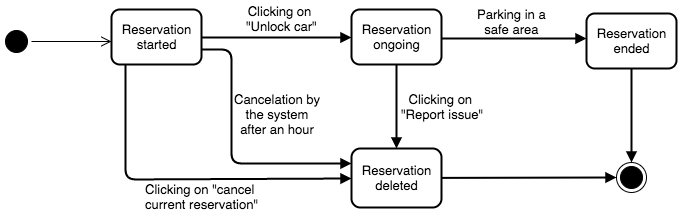

The diagram above was exported from draw.io. Its source (the exported page's mxGraphModel, read from the mxfile embedded in the PNG):
<mxGraphModel dx="790" dy="523" grid="1" gridSize="10" guides="1" tooltips="1" connect="1" arrows="1" fold="1" page="1" pageScale="1" pageWidth="4000" pageHeight="4000" math="0" shadow="0">
  <root>
    <mxCell id="0" />
    <mxCell id="1" parent="0" />
    <mxCell id="29b153770dd65bbd-5" value="Reservation&lt;div&gt;ended&lt;/div&gt;" style="rounded=1;whiteSpace=wrap;html=1;shadow=0;glass=0;comic=0;labelBackgroundColor=none;strokeColor=#000000;strokeWidth=2;fillColor=#FFFFFF;gradientColor=none;fontSize=13;" vertex="1" parent="1">
      <mxGeometry x="675" y="394" width="90" height="55" as="geometry" />
    </mxCell>
    <mxCell id="29b153770dd65bbd-6" value="&lt;span&gt;Reservation&lt;/span&gt;&lt;div&gt;started&lt;/div&gt;" style="rounded=1;whiteSpace=wrap;html=1;shadow=0;glass=0;comic=0;labelBackgroundColor=none;strokeColor=#000000;strokeWidth=2;fillColor=#FFFFFF;gradientColor=none;fontSize=13;" vertex="1" parent="1">
      <mxGeometry x="200" y="390" width="90" height="55" as="geometry" />
    </mxCell>
    <mxCell id="29b153770dd65bbd-9" value="Parking in a&lt;div&gt;safe area&lt;/div&gt;" style="html=1;verticalAlign=bottom;endArrow=block;strokeColor=#000000;strokeWidth=2;fontSize=13;" edge="1" parent="1">
      <mxGeometry width="80" relative="1" as="geometry">
        <mxPoint x="525" y="419" as="sourcePoint" />
        <mxPoint x="675" y="419" as="targetPoint" />
      </mxGeometry>
    </mxCell>
    <mxCell id="29b153770dd65bbd-10" value="" style="html=1;verticalAlign=bottom;endArrow=block;strokeColor=#000000;strokeWidth=2;fontSize=13;entryX=0;entryY=0.5;exitX=0.156;exitY=1;exitPerimeter=0;" edge="1" parent="1" source="29b153770dd65bbd-6" target="29b153770dd65bbd-8">
      <mxGeometry x="635" y="439" width="80" as="geometry">
        <mxPoint x="250" y="450" as="sourcePoint" />
        <mxPoint x="250" y="530" as="targetPoint" />
        <Array as="points">
          <mxPoint x="214" y="560" />
        </Array>
      </mxGeometry>
    </mxCell>
    <mxCell id="29b153770dd65bbd-11" value="Clicking on &quot;cancel&amp;nbsp;&lt;div&gt;current&amp;nbsp;&lt;span&gt;reservation&quot;&lt;/span&gt;&lt;/div&gt;" style="text;html=1;resizable=0;points=[];autosize=1;align=center;verticalAlign=top;spacingTop=-4;fontSize=13;" vertex="1" parent="1">
      <mxGeometry x="225" y="560" width="130" height="30" as="geometry" />
    </mxCell>
    <mxCell id="29b153770dd65bbd-12" value="&lt;span&gt;Reservation&lt;/span&gt;&lt;div&gt;&lt;span&gt;ongoing&lt;/span&gt;&lt;/div&gt;" style="rounded=1;whiteSpace=wrap;html=1;shadow=0;glass=0;comic=0;labelBackgroundColor=none;strokeColor=#000000;strokeWidth=2;fillColor=#FFFFFF;gradientColor=none;fontSize=13;" vertex="1" parent="1">
      <mxGeometry x="440" y="390" width="90" height="55" as="geometry" />
    </mxCell>
    <mxCell id="29b153770dd65bbd-13" value="" style="html=1;verticalAlign=bottom;endArrow=block;strokeColor=#000000;strokeWidth=2;fontSize=13;" edge="1" parent="1">
      <mxGeometry x="290" y="418" width="80" as="geometry">
        <mxPoint x="290" y="418" as="sourcePoint" />
        <mxPoint x="440" y="418" as="targetPoint" />
      </mxGeometry>
    </mxCell>
    <mxCell id="29b153770dd65bbd-14" value="Clicking on&amp;nbsp;&lt;div style=&quot;text-align: center&quot;&gt;&quot;Unlock car&quot;&lt;/div&gt;" style="text;html=1;resizable=0;points=[];autosize=1;align=center;verticalAlign=top;spacingTop=-4;fontSize=13;" vertex="1" parent="1">
      <mxGeometry x="325" y="382" width="90" height="30" as="geometry" />
    </mxCell>
    <mxCell id="49536bcd6a308283-1" value="" style="ellipse;html=1;shape=startState;fillColor=#000000;strokeColor=#000000;rounded=1;shadow=0;glass=0;comic=0;labelBackgroundColor=none;fontSize=13;align=center;" vertex="1" parent="1">
      <mxGeometry x="90" y="407" width="30" height="30" as="geometry" />
    </mxCell>
    <mxCell id="49536bcd6a308283-2" value="" style="edgeStyle=orthogonalEdgeStyle;html=1;verticalAlign=bottom;endArrow=open;endSize=8;strokeColor=#000000;fontSize=13;" edge="1" parent="1" source="49536bcd6a308283-1">
      <mxGeometry relative="1" as="geometry">
        <mxPoint x="200" y="422" as="targetPoint" />
      </mxGeometry>
    </mxCell>
    <mxCell id="49536bcd6a308283-3" value="" style="ellipse;html=1;shape=endState;fillColor=#000000;strokeColor=#000000;rounded=1;shadow=0;glass=0;comic=0;labelBackgroundColor=none;fontSize=13;align=center;" vertex="1" parent="1">
      <mxGeometry x="705" y="543" width="30" height="30" as="geometry" />
    </mxCell>
    <mxCell id="49536bcd6a308283-6" value="" style="html=1;verticalAlign=bottom;endArrow=block;strokeColor=#000000;strokeWidth=2;fontSize=13;entryX=0;entryY=0.5;" edge="1" parent="1" source="29b153770dd65bbd-8" target="49536bcd6a308283-3">
      <mxGeometry width="80" relative="1" as="geometry">
        <mxPoint x="290" y="560" as="sourcePoint" />
        <mxPoint x="700" y="560" as="targetPoint" />
      </mxGeometry>
    </mxCell>
    <mxCell id="49536bcd6a308283-7" value="" style="html=1;verticalAlign=bottom;endArrow=block;strokeColor=#000000;strokeWidth=2;fontSize=13;entryX=0.5;entryY=0;" edge="1" parent="1" target="49536bcd6a308283-3">
      <mxGeometry x="1105" y="438" width="80" as="geometry">
        <mxPoint x="720" y="449" as="sourcePoint" />
        <mxPoint x="720" y="540" as="targetPoint" />
      </mxGeometry>
    </mxCell>
    <mxCell id="29b153770dd65bbd-8" value="Reservation&lt;div&gt;deleted&lt;/div&gt;" style="rounded=1;whiteSpace=wrap;html=1;shadow=0;glass=0;comic=0;labelBackgroundColor=none;strokeColor=#000000;strokeWidth=2;fillColor=#FFFFFF;gradientColor=none;fontSize=13;" vertex="1" parent="1">
      <mxGeometry x="440" y="529" width="90" height="59" as="geometry" />
    </mxCell>
    <mxCell id="6c31248dd9f39b4-2" value="" style="html=1;verticalAlign=bottom;endArrow=block;strokeColor=#000000;strokeWidth=2;fontSize=13;entryX=0;entryY=0.25;" edge="1" parent="1" target="29b153770dd65bbd-8">
      <mxGeometry x="290" y="430" width="80" as="geometry">
        <mxPoint x="290" y="430" as="sourcePoint" />
        <mxPoint x="440" y="430" as="targetPoint" />
        <Array as="points">
          <mxPoint x="320" y="430" />
          <mxPoint x="320" y="544" />
        </Array>
      </mxGeometry>
    </mxCell>
    <mxCell id="6c31248dd9f39b4-3" value="&lt;pre id=&quot;tw-target-text&quot; dir=&quot;ltr&quot;&gt;&lt;br&gt;&lt;/pre&gt;" style="text;html=1;resizable=0;points=[];autosize=1;align=center;verticalAlign=top;spacingTop=-4;fontSize=13;" vertex="1" parent="1">
      <mxGeometry x="345" y="460" width="20" height="40" as="geometry" />
    </mxCell>
    <mxCell id="6c31248dd9f39b4-5" value="Cancelation by&lt;div style=&quot;text-align: center&quot;&gt;the system&lt;/div&gt;&lt;div style=&quot;text-align: center&quot;&gt;after an hour&lt;/div&gt;" style="text;html=1;resizable=0;points=[];autosize=1;align=left;verticalAlign=top;spacingTop=-4;fontSize=13;" vertex="1" parent="1">
      <mxGeometry x="321" y="470" width="100" height="50" as="geometry" />
    </mxCell>
    <mxCell id="7d629c809c4a9ade-2" value="" style="html=1;verticalAlign=bottom;endArrow=block;strokeColor=#000000;strokeWidth=2;fontSize=13;entryX=0.5;entryY=0;exitX=0.5;exitY=1;" edge="1" parent="1" source="29b153770dd65bbd-12" target="29b153770dd65bbd-8">
      <mxGeometry x="300" y="428" width="80" as="geometry">
        <mxPoint x="300" y="428" as="sourcePoint" />
        <mxPoint x="450" y="428" as="targetPoint" />
      </mxGeometry>
    </mxCell>
    <mxCell id="7d629c809c4a9ade-3" value="Clicking on&amp;nbsp;&lt;div style=&quot;text-align: center&quot;&gt;&quot;Report issue&quot;&lt;/div&gt;" style="text;html=1;resizable=0;points=[];autosize=1;align=center;verticalAlign=top;spacingTop=-4;fontSize=13;" vertex="1" parent="1">
      <mxGeometry x="481" y="470" width="100" height="30" as="geometry" />
    </mxCell>
  </root>
</mxGraphModel>